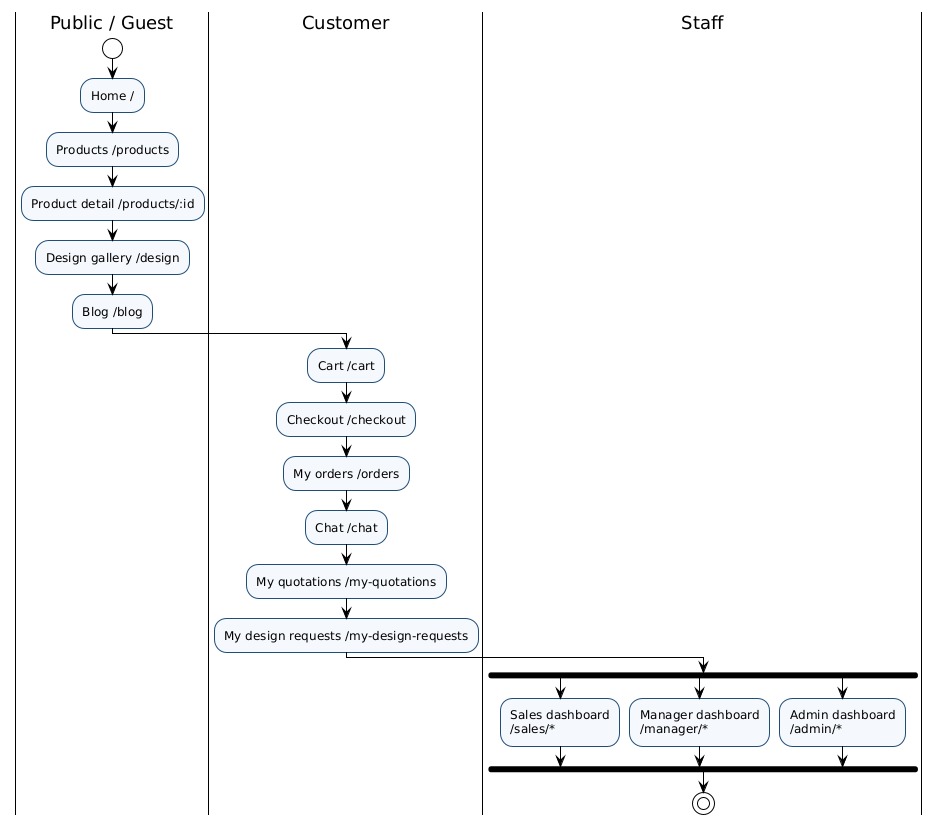

The diagram above was rendered by PlantUML. Its source (embedded in the PNG):
@startuml
!theme plain
skinparam shadowing false
skinparam backgroundColor white
skinparam ActivityBackgroundColor #F5F8FC
skinparam ActivityBorderColor #1F4E79

|Public / Guest|
start
:Home /;
:Products /products;
:Product detail /products/:id;
:Design gallery /design;
:Blog /blog;

|Customer|
:Cart /cart;
:Checkout /checkout;
:My orders /orders;
:Chat /chat;
:My quotations /my-quotations;
:My design requests /my-design-requests;

|Staff|
fork
  :Sales dashboard\n/sales/*;
fork again
  :Manager dashboard\n/manager/*;
fork again
  :Admin dashboard\n/admin/*;
end fork
stop
@enduml